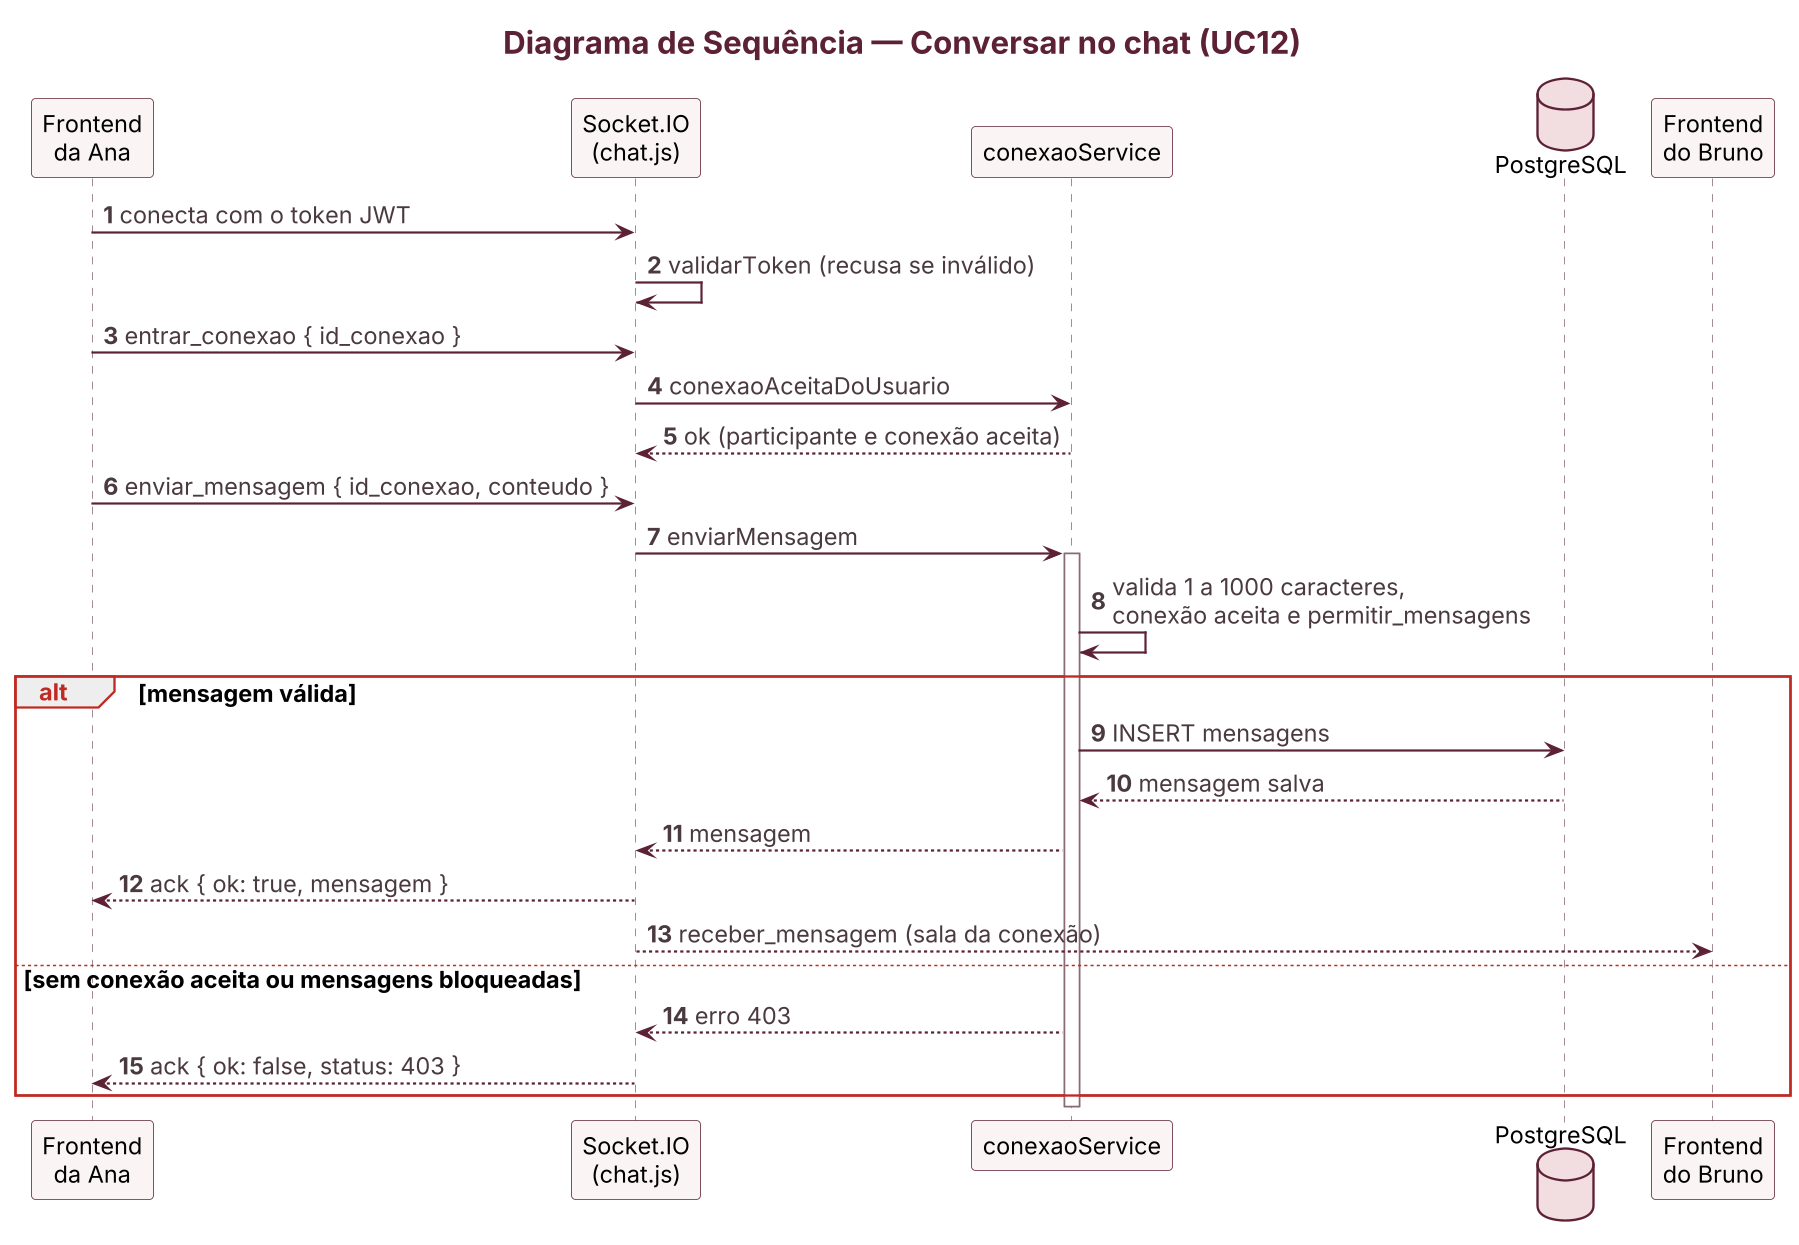

The diagram above was rendered by PlantUML. Its source (embedded in the PNG):
@startuml sequencia-chat
!include estilo.iuml
title Diagrama de Sequência — Conversar no chat (UC12)
autonumber
participant "Frontend\nda Ana" as FA
participant "Socket.IO\n(chat.js)" as W
participant "conexaoService" as S
database "PostgreSQL" as P
participant "Frontend\ndo Bruno" as FB

FA -> W : conecta com o token JWT
W -> W : validarToken (recusa se inválido)
FA -> W : entrar_conexao { id_conexao }
W -> S : conexaoAceitaDoUsuario
S --> W : ok (participante e conexão aceita)
FA -> W : enviar_mensagem { id_conexao, conteudo }
W -> S : enviarMensagem
activate S
S -> S : valida 1 a 1000 caracteres,\nconexão aceita e permitir_mensagens
alt mensagem válida
  S -> P : INSERT mensagens
  P --> S : mensagem salva
  S --> W : mensagem
  W --> FA : ack { ok: true, mensagem }
  W --> FB : receber_mensagem (sala da conexão)
else sem conexão aceita ou mensagens bloqueadas
  S --> W : erro 403
  W --> FA : ack { ok: false, status: 403 }
end
deactivate S
@enduml